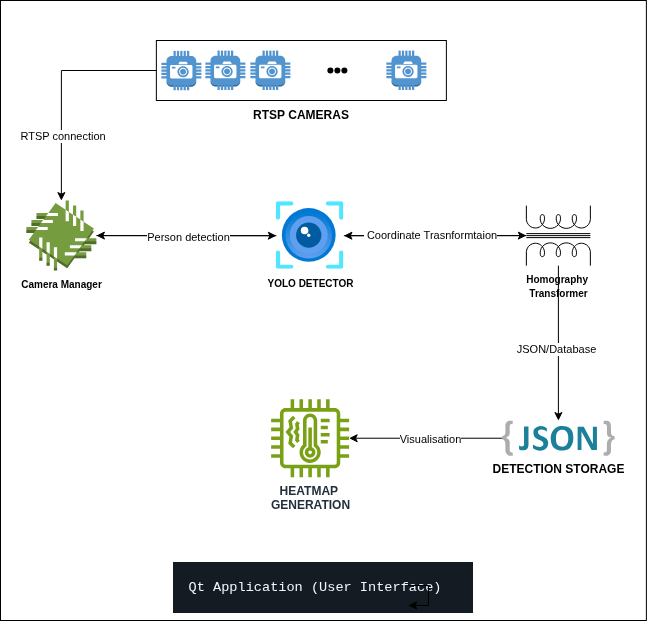

The diagram above was exported from draw.io. Its source (the exported page's mxGraphModel, read from the mxfile embedded in the PNG):
<mxGraphModel dx="2577" dy="826" grid="1" gridSize="10" guides="1" tooltips="1" connect="1" arrows="1" fold="1" page="1" pageScale="1" pageWidth="827" pageHeight="1169" math="0" shadow="0">
  <root>
    <mxCell id="0" />
    <mxCell id="1" parent="0" />
    <mxCell id="WvVUIiparwaOSMc6hyLv-382" connectable="0" parent="1" style="group" value="" vertex="1">
      <mxGeometry height="620" width="645.87" x="-740" y="250" as="geometry" />
    </mxCell>
    <mxCell id="WvVUIiparwaOSMc6hyLv-186" parent="WvVUIiparwaOSMc6hyLv-382" style="rounded=0;whiteSpace=wrap;html=1;" value="" vertex="1">
      <mxGeometry height="620" width="645.87" as="geometry" />
    </mxCell>
    <mxCell id="WvVUIiparwaOSMc6hyLv-381" connectable="0" parent="WvVUIiparwaOSMc6hyLv-382" style="group" value="" vertex="1">
      <mxGeometry height="570" width="588.25" x="25.870000000000005" y="40" as="geometry" />
    </mxCell>
    <mxCell id="WvVUIiparwaOSMc6hyLv-348" connectable="0" parent="WvVUIiparwaOSMc6hyLv-381" style="group" value="" vertex="1">
      <mxGeometry height="436.72" width="588.25" as="geometry" />
    </mxCell>
    <mxCell id="WvVUIiparwaOSMc6hyLv-349" parent="WvVUIiparwaOSMc6hyLv-348" style="dashed=0;outlineConnect=0;html=1;align=center;labelPosition=center;verticalLabelPosition=bottom;verticalAlign=top;shape=mxgraph.weblogos.json_2" value="&lt;b&gt;DETECTION STORAGE&lt;/b&gt;" vertex="1">
      <mxGeometry height="35.2" width="112.5" x="475.75" y="380.12" as="geometry" />
    </mxCell>
    <mxCell id="WvVUIiparwaOSMc6hyLv-350" connectable="0" parent="WvVUIiparwaOSMc6hyLv-348" style="group" value="" vertex="1">
      <mxGeometry height="436.72" width="564" as="geometry" />
    </mxCell>
    <mxCell id="WvVUIiparwaOSMc6hyLv-351" parent="WvVUIiparwaOSMc6hyLv-350" style="rounded=0;whiteSpace=wrap;html=1;" value="" vertex="1">
      <mxGeometry height="60" width="290" x="130" as="geometry" />
    </mxCell>
    <mxCell id="WvVUIiparwaOSMc6hyLv-352" connectable="0" parent="WvVUIiparwaOSMc6hyLv-350" style="group" value="" vertex="1">
      <mxGeometry height="39.75" width="129" x="135" y="10.120000000000005" as="geometry" />
    </mxCell>
    <mxCell id="WvVUIiparwaOSMc6hyLv-353" parent="WvVUIiparwaOSMc6hyLv-352" style="outlineConnect=0;dashed=0;verticalLabelPosition=bottom;verticalAlign=top;align=center;html=1;shape=mxgraph.aws3.camera;fillColor=#5294CF;gradientColor=none;" value="" vertex="1">
      <mxGeometry height="39.5" width="40" y="0.25" as="geometry" />
    </mxCell>
    <mxCell id="WvVUIiparwaOSMc6hyLv-354" parent="WvVUIiparwaOSMc6hyLv-352" style="outlineConnect=0;dashed=0;verticalLabelPosition=bottom;verticalAlign=top;align=center;html=1;shape=mxgraph.aws3.camera;fillColor=#5294CF;gradientColor=none;" value="" vertex="1">
      <mxGeometry height="39.5" width="40" x="44" as="geometry" />
    </mxCell>
    <mxCell id="WvVUIiparwaOSMc6hyLv-355" parent="WvVUIiparwaOSMc6hyLv-352" style="outlineConnect=0;dashed=0;verticalLabelPosition=bottom;verticalAlign=top;align=center;html=1;shape=mxgraph.aws3.camera;fillColor=#5294CF;gradientColor=none;" value="" vertex="1">
      <mxGeometry height="39.5" width="40" x="89" as="geometry" />
    </mxCell>
    <mxCell id="WvVUIiparwaOSMc6hyLv-356" connectable="0" parent="WvVUIiparwaOSMc6hyLv-350" style="group" value="" vertex="1">
      <mxGeometry height="20" width="34" x="294" y="20" as="geometry" />
    </mxCell>
    <mxCell id="WvVUIiparwaOSMc6hyLv-357" parent="WvVUIiparwaOSMc6hyLv-356" style="shape=waypoint;sketch=0;size=6;pointerEvents=1;points=[];fillColor=none;resizable=0;rotatable=0;perimeter=centerPerimeter;snapToPoint=1;" value="" vertex="1">
      <mxGeometry height="20" width="20" as="geometry" />
    </mxCell>
    <mxCell id="WvVUIiparwaOSMc6hyLv-358" parent="WvVUIiparwaOSMc6hyLv-356" style="shape=waypoint;sketch=0;size=6;pointerEvents=1;points=[];fillColor=none;resizable=0;rotatable=0;perimeter=centerPerimeter;snapToPoint=1;" value="" vertex="1">
      <mxGeometry height="20" width="20" x="7" as="geometry" />
    </mxCell>
    <mxCell id="WvVUIiparwaOSMc6hyLv-359" parent="WvVUIiparwaOSMc6hyLv-356" style="shape=waypoint;sketch=0;size=6;pointerEvents=1;points=[];fillColor=none;resizable=0;rotatable=0;perimeter=centerPerimeter;snapToPoint=1;" value="" vertex="1">
      <mxGeometry height="20" width="20" x="14" as="geometry" />
    </mxCell>
    <mxCell id="WvVUIiparwaOSMc6hyLv-360" parent="WvVUIiparwaOSMc6hyLv-350" style="outlineConnect=0;dashed=0;verticalLabelPosition=bottom;verticalAlign=top;align=center;html=1;shape=mxgraph.aws3.camera;fillColor=#5294CF;gradientColor=none;" value="" vertex="1">
      <mxGeometry height="39.5" width="40" x="360" y="10.120000000000005" as="geometry" />
    </mxCell>
    <mxCell id="WvVUIiparwaOSMc6hyLv-361" edge="1" parent="WvVUIiparwaOSMc6hyLv-350" source="WvVUIiparwaOSMc6hyLv-362" style="edgeStyle=orthogonalEdgeStyle;rounded=0;orthogonalLoop=1;jettySize=auto;html=1;" target="WvVUIiparwaOSMc6hyLv-367">
      <mxGeometry relative="1" as="geometry" />
    </mxCell>
    <mxCell id="WvVUIiparwaOSMc6hyLv-362" parent="WvVUIiparwaOSMc6hyLv-350" style="outlineConnect=0;dashed=0;verticalLabelPosition=bottom;verticalAlign=top;align=center;html=1;shape=mxgraph.aws3.patch_manager;fillColor=#759C3E;gradientColor=none;" value="&lt;b&gt;&lt;font style=&quot;font-size: 10px;&quot;&gt;Camera Manager&lt;/font&gt;&lt;/b&gt;" vertex="1">
      <mxGeometry height="70" width="70" y="160.12" as="geometry" />
    </mxCell>
    <mxCell id="WvVUIiparwaOSMc6hyLv-363" parent="WvVUIiparwaOSMc6hyLv-350" style="text;html=1;whiteSpace=wrap;strokeColor=none;fillColor=none;align=center;verticalAlign=middle;rounded=0;" value="&lt;b&gt;RTSP CAMERAS&lt;/b&gt;" vertex="1">
      <mxGeometry height="30" width="140" x="205" y="60" as="geometry" />
    </mxCell>
    <mxCell id="WvVUIiparwaOSMc6hyLv-364" edge="1" parent="WvVUIiparwaOSMc6hyLv-350" source="WvVUIiparwaOSMc6hyLv-367" style="edgeStyle=orthogonalEdgeStyle;rounded=0;orthogonalLoop=1;jettySize=auto;html=1;" target="WvVUIiparwaOSMc6hyLv-370" value="">
      <mxGeometry relative="1" as="geometry" />
    </mxCell>
    <mxCell id="WvVUIiparwaOSMc6hyLv-365" edge="1" parent="WvVUIiparwaOSMc6hyLv-350" source="WvVUIiparwaOSMc6hyLv-367" style="edgeStyle=orthogonalEdgeStyle;rounded=0;orthogonalLoop=1;jettySize=auto;html=1;" target="WvVUIiparwaOSMc6hyLv-362">
      <mxGeometry relative="1" as="geometry" />
    </mxCell>
    <mxCell id="WvVUIiparwaOSMc6hyLv-366" connectable="0" parent="WvVUIiparwaOSMc6hyLv-365" style="edgeLabel;html=1;align=center;verticalAlign=middle;resizable=0;points=[];" value="Person detection" vertex="1">
      <mxGeometry relative="1" x="-0.0175" y="1" as="geometry">
        <mxPoint as="offset" />
      </mxGeometry>
    </mxCell>
    <mxCell id="WvVUIiparwaOSMc6hyLv-367" parent="WvVUIiparwaOSMc6hyLv-350" style="image;aspect=fixed;html=1;points=[];align=center;fontSize=12;image=img/lib/azure2/ai_machine_learning/Computer_Vision.svg;" value="&lt;b&gt;&lt;font style=&quot;font-size: 10px;&quot;&gt;YOLO DETECTOR&lt;/font&gt;&lt;/b&gt;" vertex="1">
      <mxGeometry height="67.5" width="67.5" x="250" y="161.37" as="geometry" />
    </mxCell>
    <mxCell id="WvVUIiparwaOSMc6hyLv-368" edge="1" parent="WvVUIiparwaOSMc6hyLv-350" source="WvVUIiparwaOSMc6hyLv-370" style="edgeStyle=orthogonalEdgeStyle;rounded=0;orthogonalLoop=1;jettySize=auto;html=1;" target="WvVUIiparwaOSMc6hyLv-367">
      <mxGeometry relative="1" as="geometry" />
    </mxCell>
    <mxCell id="WvVUIiparwaOSMc6hyLv-369" connectable="0" parent="WvVUIiparwaOSMc6hyLv-368" style="edgeLabel;html=1;align=center;verticalAlign=middle;resizable=0;points=[];" value="&amp;nbsp;Coordinate Trasnformtaion" vertex="1">
      <mxGeometry relative="1" x="0.0474" y="-1" as="geometry">
        <mxPoint as="offset" />
      </mxGeometry>
    </mxCell>
    <mxCell id="WvVUIiparwaOSMc6hyLv-370" parent="WvVUIiparwaOSMc6hyLv-350" style="pointerEvents=1;verticalLabelPosition=bottom;shadow=0;dashed=0;align=center;html=1;verticalAlign=top;shape=mxgraph.electrical.inductors.transformer_2;" value="&lt;b&gt;&lt;font style=&quot;font-size: 10px;&quot;&gt;Homography&amp;nbsp;&lt;/font&gt;&lt;/b&gt;&lt;div&gt;&lt;b&gt;&lt;font style=&quot;font-size: 10px;&quot;&gt;Transformer&lt;/font&gt;&lt;/b&gt;&lt;/div&gt;" vertex="1">
      <mxGeometry height="60" width="64" x="500" y="165.12" as="geometry" />
    </mxCell>
    <mxCell id="WvVUIiparwaOSMc6hyLv-371" edge="1" parent="WvVUIiparwaOSMc6hyLv-350" source="WvVUIiparwaOSMc6hyLv-351" style="edgeStyle=orthogonalEdgeStyle;rounded=0;orthogonalLoop=1;jettySize=auto;html=1;">
      <mxGeometry relative="1" as="geometry">
        <mxPoint x="35" y="160.12" as="targetPoint" />
      </mxGeometry>
    </mxCell>
    <mxCell id="WvVUIiparwaOSMc6hyLv-372" connectable="0" parent="WvVUIiparwaOSMc6hyLv-371" style="edgeLabel;html=1;align=center;verticalAlign=middle;resizable=0;points=[];" value="&amp;nbsp;RTSP connection" vertex="1">
      <mxGeometry relative="1" x="0.4207" as="geometry">
        <mxPoint as="offset" />
      </mxGeometry>
    </mxCell>
    <mxCell id="WvVUIiparwaOSMc6hyLv-373" parent="WvVUIiparwaOSMc6hyLv-350" style="sketch=0;outlineConnect=0;fontColor=#232F3E;gradientColor=none;fillColor=#7AA116;strokeColor=none;dashed=0;verticalLabelPosition=bottom;verticalAlign=top;align=center;html=1;fontSize=12;fontStyle=0;aspect=fixed;pointerEvents=1;shape=mxgraph.aws4.iot_thing_temperature_vibration_sensor;" value="&lt;b&gt;HEATMAP&amp;nbsp;&lt;/b&gt;&lt;div&gt;&lt;b&gt;GENERATION&lt;/b&gt;&lt;/div&gt;" vertex="1">
      <mxGeometry height="78" width="78" x="244.75" y="358.72" as="geometry" />
    </mxCell>
    <mxCell id="WvVUIiparwaOSMc6hyLv-374" edge="1" parent="WvVUIiparwaOSMc6hyLv-348" source="WvVUIiparwaOSMc6hyLv-370" style="edgeStyle=orthogonalEdgeStyle;rounded=0;orthogonalLoop=1;jettySize=auto;html=1;" target="WvVUIiparwaOSMc6hyLv-349">
      <mxGeometry relative="1" as="geometry">
        <mxPoint x="540" y="350.12" as="targetPoint" />
      </mxGeometry>
    </mxCell>
    <mxCell id="WvVUIiparwaOSMc6hyLv-375" connectable="0" parent="WvVUIiparwaOSMc6hyLv-374" style="edgeLabel;html=1;align=center;verticalAlign=middle;resizable=0;points=[];" value="JSON/Database" vertex="1">
      <mxGeometry relative="1" x="0.0599" y="-2" as="geometry">
        <mxPoint y="1" as="offset" />
      </mxGeometry>
    </mxCell>
    <mxCell id="WvVUIiparwaOSMc6hyLv-376" edge="1" parent="WvVUIiparwaOSMc6hyLv-348" source="WvVUIiparwaOSMc6hyLv-349" style="edgeStyle=orthogonalEdgeStyle;rounded=0;orthogonalLoop=1;jettySize=auto;html=1;" target="WvVUIiparwaOSMc6hyLv-373">
      <mxGeometry relative="1" as="geometry" />
    </mxCell>
    <mxCell id="WvVUIiparwaOSMc6hyLv-377" connectable="0" parent="WvVUIiparwaOSMc6hyLv-376" style="edgeLabel;html=1;align=center;verticalAlign=middle;resizable=0;points=[];" value="Visualisation" vertex="1">
      <mxGeometry relative="1" x="-0.0602" y="1" as="geometry">
        <mxPoint as="offset" />
      </mxGeometry>
    </mxCell>
    <mxCell id="WvVUIiparwaOSMc6hyLv-378" parent="WvVUIiparwaOSMc6hyLv-381" style="text;html=1;whiteSpace=wrap;strokeColor=none;fillColor=none;align=center;verticalAlign=middle;rounded=0;" value="&lt;div class=&quot;snippet-clipboard-content notranslate position-relative overflow-auto&quot; style=&quot;box-sizing: border-box; display: flex; justify-content: space-between; margin-bottom: 16px; background-color: rgb(21, 27, 35); color: rgb(240, 246, 252); font-family: -apple-system, BlinkMacSystemFont, &amp;quot;Segoe UI&amp;quot;, &amp;quot;Noto Sans&amp;quot;, Helvetica, Arial, sans-serif, &amp;quot;Apple Color Emoji&amp;quot;, &amp;quot;Segoe UI Emoji&amp;quot;; font-size: 16px; text-align: start; position: relative !important; overflow: auto !important;&quot;&gt;&lt;pre class=&quot;notranslate&quot; style=&quot;box-sizing: border-box; font-family: &amp;quot;Monaspace Neon&amp;quot;, ui-monospace, SFMono-Regular, &amp;quot;SF Mono&amp;quot;, Menlo, Consolas, &amp;quot;Liberation Mono&amp;quot;, monospace; font-size: 13.6px; margin-top: 0px; margin-bottom: 0px; tab-size: 4; overflow-wrap: normal; padding: 16px; overflow: auto; line-height: 1.45; border-radius: 6px;&quot;&gt;&lt;code style=&quot;box-sizing: border-box; font-family: &amp;quot;Monaspace Neon&amp;quot;, ui-monospace, SFMono-Regular, &amp;quot;SF Mono&amp;quot;, Menlo, Consolas, &amp;quot;Liberation Mono&amp;quot;, monospace; tab-size: 4; padding: 0px; margin: 0px; background: rgba(0, 0, 0, 0); border-radius: 6px; word-break: normal; border: 0px; display: inline; overflow: visible; line-height: inherit; overflow-wrap: normal;&quot;&gt;Qt Application (User Interface)&lt;br/&gt;&lt;/code&gt;&lt;/pre&gt;&lt;div&gt;&lt;code style=&quot;box-sizing: border-box; font-family: &amp;quot;Monaspace Neon&amp;quot;, ui-monospace, SFMono-Regular, &amp;quot;SF Mono&amp;quot;, Menlo, Consolas, &amp;quot;Liberation Mono&amp;quot;, monospace; tab-size: 4; padding: 0px; margin: 0px; background: rgba(0, 0, 0, 0); border-radius: 6px; word-break: normal; border: 0px; display: inline; overflow: visible; line-height: inherit; overflow-wrap: normal;&quot;&gt;&lt;br&gt;&lt;/code&gt;&lt;/div&gt;&lt;div class=&quot;zeroclipboard-container&quot; style=&quot;box-sizing: border-box; animation: auto ease 0s 1 normal none running none;&quot;&gt;&lt;svg aria-hidden=&quot;true&quot; height=&quot;16&quot; viewBox=&quot;0 0 16 16&quot; version=&quot;1.1&quot; width=&quot;16&quot; data-view-component=&quot;true&quot; class=&quot;octicon octicon-copy js-clipboard-copy-icon&quot;&gt;&lt;/svg&gt;&lt;/div&gt;&lt;/div&gt;&lt;div class=&quot;markdown-heading&quot; dir=&quot;auto&quot; style=&quot;box-sizing: border-box; position: relative; color: rgb(240, 246, 252); font-family: -apple-system, BlinkMacSystemFont, &amp;quot;Segoe UI&amp;quot;, &amp;quot;Noto Sans&amp;quot;, Helvetica, Arial, sans-serif, &amp;quot;Apple Color Emoji&amp;quot;, &amp;quot;Segoe UI Emoji&amp;quot;; font-size: 16px; text-align: start; background-color: rgb(13, 17, 23);&quot;&gt;&lt;/div&gt;" vertex="1">
      <mxGeometry height="30" width="170" x="212.07000000000005" y="540" as="geometry" />
    </mxCell>
    <mxCell id="WvVUIiparwaOSMc6hyLv-379" edge="1" parent="WvVUIiparwaOSMc6hyLv-381" source="WvVUIiparwaOSMc6hyLv-378" style="edgeStyle=orthogonalEdgeStyle;rounded=0;orthogonalLoop=1;jettySize=auto;html=1;" target="WvVUIiparwaOSMc6hyLv-378">
      <mxGeometry relative="1" as="geometry" />
    </mxCell>
  </root>
</mxGraphModel>